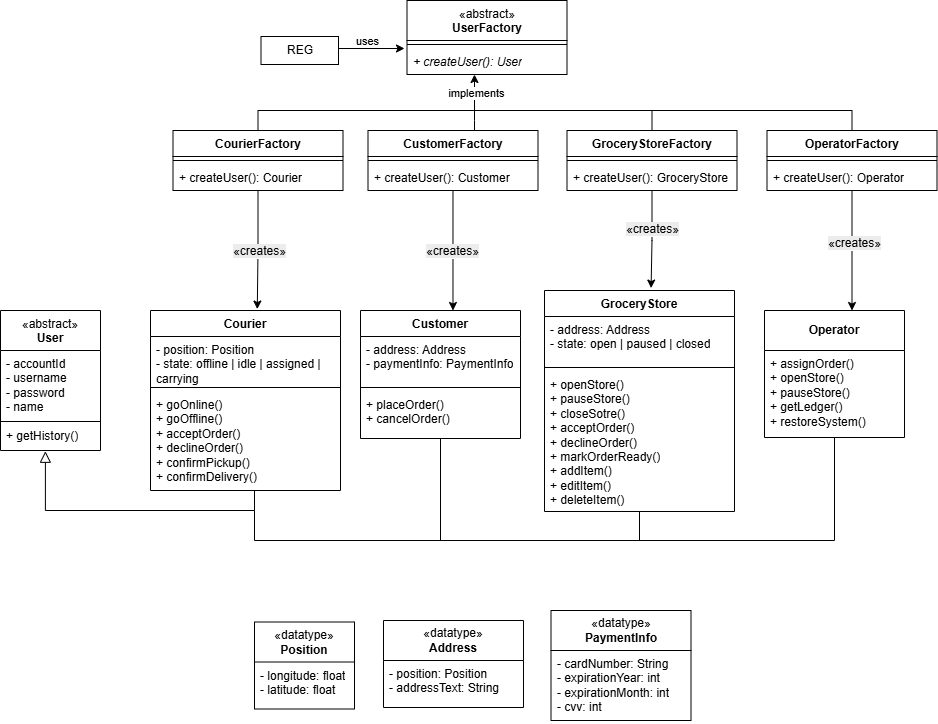

The diagram above was exported from draw.io. Its source (the exported page's mxGraphModel, read from the mxfile embedded in the PNG):
<mxGraphModel dx="1414" dy="777" grid="1" gridSize="10" guides="1" tooltips="1" connect="1" arrows="1" fold="1" page="1" pageScale="1" pageWidth="1100" pageHeight="850" math="0" shadow="0">
  <root>
    <mxCell id="0" />
    <mxCell id="1" parent="0" />
    <mxCell id="WGn9URhkdK-yZoTnhhQL-58" edge="1" parent="1" source="WGn9URhkdK-yZoTnhhQL-6" style="edgeStyle=orthogonalEdgeStyle;rounded=0;orthogonalLoop=1;jettySize=auto;html=1;endArrow=none;endFill=0;">
      <mxGeometry relative="1" as="geometry">
        <mxPoint x="526" y="630" as="targetPoint" />
      </mxGeometry>
    </mxCell>
    <mxCell id="WGn9URhkdK-yZoTnhhQL-6" parent="1" style="swimlane;fontStyle=1;align=center;verticalAlign=top;childLayout=stackLayout;horizontal=1;startSize=26;horizontalStack=0;resizeParent=1;resizeParentMax=0;resizeLast=0;collapsible=1;marginBottom=0;whiteSpace=wrap;html=1;" value="Customer" vertex="1">
      <mxGeometry height="128" width="160" x="446" y="400" as="geometry" />
    </mxCell>
    <mxCell id="WGn9URhkdK-yZoTnhhQL-7" parent="WGn9URhkdK-yZoTnhhQL-6" style="text;strokeColor=none;fillColor=none;align=left;verticalAlign=top;spacingLeft=4;spacingRight=4;overflow=hidden;rotatable=0;points=[[0,0.5],[1,0.5]];portConstraint=eastwest;whiteSpace=wrap;html=1;" value="- address: Address&lt;div&gt;- paymentInfo: PaymentInfo&lt;/div&gt;" vertex="1">
      <mxGeometry height="47" width="160" y="26" as="geometry" />
    </mxCell>
    <mxCell id="WGn9URhkdK-yZoTnhhQL-8" parent="WGn9URhkdK-yZoTnhhQL-6" style="line;strokeWidth=1;fillColor=none;align=left;verticalAlign=middle;spacingTop=-1;spacingLeft=3;spacingRight=3;rotatable=0;labelPosition=right;points=[];portConstraint=eastwest;strokeColor=inherit;" value="" vertex="1">
      <mxGeometry height="8" width="160" y="73" as="geometry" />
    </mxCell>
    <mxCell id="WGn9URhkdK-yZoTnhhQL-9" parent="WGn9URhkdK-yZoTnhhQL-6" style="text;strokeColor=none;fillColor=none;align=left;verticalAlign=top;spacingLeft=4;spacingRight=4;overflow=hidden;rotatable=0;points=[[0,0.5],[1,0.5]];portConstraint=eastwest;whiteSpace=wrap;html=1;" value="+ placeOrder()&lt;div&gt;&lt;span style=&quot;background-color: transparent; color: light-dark(rgb(0, 0, 0), rgb(255, 255, 255));&quot;&gt;+ cancelOrder()&lt;/span&gt;&lt;/div&gt;" vertex="1">
      <mxGeometry height="47" width="160" y="81" as="geometry" />
    </mxCell>
    <mxCell id="WGn9URhkdK-yZoTnhhQL-71" edge="1" parent="1" source="WGn9URhkdK-yZoTnhhQL-11" style="edgeStyle=orthogonalEdgeStyle;rounded=0;orthogonalLoop=1;jettySize=auto;html=1;endArrow=none;endFill=0;">
      <mxGeometry relative="1" as="geometry">
        <mxPoint x="725" y="630" as="targetPoint" />
      </mxGeometry>
    </mxCell>
    <mxCell id="WGn9URhkdK-yZoTnhhQL-11" parent="1" style="swimlane;fontStyle=1;align=center;verticalAlign=top;childLayout=stackLayout;horizontal=1;startSize=26;horizontalStack=0;resizeParent=1;resizeParentMax=0;resizeLast=0;collapsible=1;marginBottom=0;whiteSpace=wrap;html=1;" value="GroceryStore" vertex="1">
      <mxGeometry height="221" width="190" x="630" y="380" as="geometry" />
    </mxCell>
    <mxCell id="WGn9URhkdK-yZoTnhhQL-12" parent="WGn9URhkdK-yZoTnhhQL-11" style="text;strokeColor=none;fillColor=none;align=left;verticalAlign=top;spacingLeft=4;spacingRight=4;overflow=hidden;rotatable=0;points=[[0,0.5],[1,0.5]];portConstraint=eastwest;whiteSpace=wrap;html=1;" value="- address: Address&lt;div&gt;- state: open | paused | closed&lt;/div&gt;" vertex="1">
      <mxGeometry height="47" width="190" y="26" as="geometry" />
    </mxCell>
    <mxCell id="WGn9URhkdK-yZoTnhhQL-13" parent="WGn9URhkdK-yZoTnhhQL-11" style="line;strokeWidth=1;fillColor=none;align=left;verticalAlign=middle;spacingTop=-1;spacingLeft=3;spacingRight=3;rotatable=0;labelPosition=right;points=[];portConstraint=eastwest;strokeColor=inherit;" value="" vertex="1">
      <mxGeometry height="8" width="190" y="73" as="geometry" />
    </mxCell>
    <mxCell id="WGn9URhkdK-yZoTnhhQL-25" parent="WGn9URhkdK-yZoTnhhQL-11" style="text;strokeColor=none;fillColor=none;align=left;verticalAlign=top;spacingLeft=4;spacingRight=4;overflow=hidden;rotatable=0;points=[[0,0.5],[1,0.5]];portConstraint=eastwest;whiteSpace=wrap;html=1;" value="&lt;div&gt;+ openStore()&lt;/div&gt;&lt;div&gt;+ pauseStore()&lt;/div&gt;&lt;div&gt;+ closeSotre()&lt;/div&gt;+ acceptOrder()&lt;div&gt;+ declineOrder()&lt;/div&gt;&lt;div&gt;+ markOrderReady()&lt;/div&gt;&lt;div&gt;+ addItem()&lt;/div&gt;&lt;div&gt;+ editItem()&lt;/div&gt;&lt;div&gt;+ deleteItem()&lt;/div&gt;" vertex="1">
      <mxGeometry height="140" width="190" y="81" as="geometry" />
    </mxCell>
    <mxCell id="WGn9URhkdK-yZoTnhhQL-15" parent="1" style="swimlane;fontStyle=1;align=center;verticalAlign=top;childLayout=stackLayout;horizontal=1;startSize=26;horizontalStack=0;resizeParent=1;resizeParentMax=0;resizeLast=0;collapsible=1;marginBottom=0;whiteSpace=wrap;html=1;" value="Courier" vertex="1">
      <mxGeometry height="180" width="190" x="236" y="400" as="geometry" />
    </mxCell>
    <mxCell id="WGn9URhkdK-yZoTnhhQL-16" parent="WGn9URhkdK-yZoTnhhQL-15" style="text;strokeColor=none;fillColor=none;align=left;verticalAlign=top;spacingLeft=4;spacingRight=4;overflow=hidden;rotatable=0;points=[[0,0.5],[1,0.5]];portConstraint=eastwest;whiteSpace=wrap;html=1;" value="- position: Position&lt;div&gt;- state: offline | idle | assigned | carrying&lt;/div&gt;" vertex="1">
      <mxGeometry height="47" width="190" y="26" as="geometry" />
    </mxCell>
    <mxCell id="WGn9URhkdK-yZoTnhhQL-17" parent="WGn9URhkdK-yZoTnhhQL-15" style="line;strokeWidth=1;fillColor=none;align=left;verticalAlign=middle;spacingTop=-1;spacingLeft=3;spacingRight=3;rotatable=0;labelPosition=right;points=[];portConstraint=eastwest;strokeColor=inherit;" value="" vertex="1">
      <mxGeometry height="8" width="190" y="73" as="geometry" />
    </mxCell>
    <mxCell id="WGn9URhkdK-yZoTnhhQL-18" parent="WGn9URhkdK-yZoTnhhQL-15" style="text;strokeColor=none;fillColor=none;align=left;verticalAlign=top;spacingLeft=4;spacingRight=4;overflow=hidden;rotatable=0;points=[[0,0.5],[1,0.5]];portConstraint=eastwest;whiteSpace=wrap;html=1;" value="&lt;div&gt;+ goOnline()&lt;/div&gt;&lt;div&gt;+ goOffline()&lt;/div&gt;+ acceptOrder()&lt;div&gt;+ declineOrder()&lt;/div&gt;&lt;div&gt;+ confirmPickup()&lt;/div&gt;&lt;div&gt;+ confirmDelivery()&lt;/div&gt;&lt;div&gt;&lt;br&gt;&lt;/div&gt;" vertex="1">
      <mxGeometry height="99" width="190" y="81" as="geometry" />
    </mxCell>
    <mxCell id="WGn9URhkdK-yZoTnhhQL-19" parent="1" style="swimlane;fontStyle=0;childLayout=stackLayout;horizontal=1;startSize=40;fillColor=none;horizontalStack=0;resizeParent=1;resizeParentMax=0;resizeLast=0;collapsible=1;marginBottom=0;whiteSpace=wrap;html=1;" value="&lt;div&gt;«datatype»&lt;b&gt;&lt;/b&gt;&lt;/div&gt;&lt;b&gt;Position&lt;/b&gt;" vertex="1">
      <mxGeometry height="87" width="100" x="340" y="711.5" as="geometry" />
    </mxCell>
    <mxCell id="WGn9URhkdK-yZoTnhhQL-20" parent="WGn9URhkdK-yZoTnhhQL-19" style="text;strokeColor=none;fillColor=none;align=left;verticalAlign=top;spacingLeft=4;spacingRight=4;overflow=hidden;rotatable=0;points=[[0,0.5],[1,0.5]];portConstraint=eastwest;whiteSpace=wrap;html=1;" value="- longitude: float&lt;div&gt;- latitude: float&lt;/div&gt;" vertex="1">
      <mxGeometry height="47" width="100" y="40" as="geometry" />
    </mxCell>
    <mxCell id="WGn9URhkdK-yZoTnhhQL-21" parent="1" style="swimlane;fontStyle=0;childLayout=stackLayout;horizontal=1;startSize=40;fillColor=none;horizontalStack=0;resizeParent=1;resizeParentMax=0;resizeLast=0;collapsible=1;marginBottom=0;whiteSpace=wrap;html=1;" value="&lt;div&gt;«datatype»&lt;b&gt;&lt;/b&gt;&lt;/div&gt;&lt;b&gt;Address&lt;/b&gt;" vertex="1">
      <mxGeometry height="87" width="140" x="469" y="710" as="geometry" />
    </mxCell>
    <mxCell id="WGn9URhkdK-yZoTnhhQL-22" parent="WGn9URhkdK-yZoTnhhQL-21" style="text;strokeColor=none;fillColor=none;align=left;verticalAlign=top;spacingLeft=4;spacingRight=4;overflow=hidden;rotatable=0;points=[[0,0.5],[1,0.5]];portConstraint=eastwest;whiteSpace=wrap;html=1;" value="- position: Position&lt;div&gt;- addressText: String&lt;/div&gt;" vertex="1">
      <mxGeometry height="47" width="140" y="40" as="geometry" />
    </mxCell>
    <mxCell id="WGn9URhkdK-yZoTnhhQL-40" edge="1" parent="1" source="WGn9URhkdK-yZoTnhhQL-23" style="edgeStyle=orthogonalEdgeStyle;rounded=0;orthogonalLoop=1;jettySize=auto;html=1;endArrow=none;endFill=0;">
      <mxGeometry relative="1" as="geometry">
        <Array as="points">
          <mxPoint x="920" y="630" />
          <mxPoint x="340" y="630" />
          <mxPoint x="340" y="600" />
        </Array>
        <mxPoint x="326" y="600" as="targetPoint" />
      </mxGeometry>
    </mxCell>
    <mxCell id="WGn9URhkdK-yZoTnhhQL-23" parent="1" style="swimlane;fontStyle=0;childLayout=stackLayout;horizontal=1;startSize=40;fillColor=none;horizontalStack=0;resizeParent=1;resizeParentMax=0;resizeLast=0;collapsible=1;marginBottom=0;whiteSpace=wrap;html=1;" value="&lt;b&gt;Operator&lt;/b&gt;" vertex="1">
      <mxGeometry height="127" width="140" x="850" y="400" as="geometry" />
    </mxCell>
    <mxCell id="WGn9URhkdK-yZoTnhhQL-24" parent="WGn9URhkdK-yZoTnhhQL-23" style="text;strokeColor=none;fillColor=none;align=left;verticalAlign=top;spacingLeft=4;spacingRight=4;overflow=hidden;rotatable=0;points=[[0,0.5],[1,0.5]];portConstraint=eastwest;whiteSpace=wrap;html=1;" value="+ assignOrder()&lt;div&gt;+ openStore()&lt;/div&gt;&lt;div&gt;+ pauseStore()&lt;/div&gt;&lt;div&gt;+ getLedger()&lt;/div&gt;&lt;div&gt;+ restoreSystem()&lt;/div&gt;" vertex="1">
      <mxGeometry height="87" width="140" y="40" as="geometry" />
    </mxCell>
    <mxCell id="WGn9URhkdK-yZoTnhhQL-27" parent="1" style="swimlane;fontStyle=1;align=center;verticalAlign=top;childLayout=stackLayout;horizontal=1;startSize=40;horizontalStack=0;resizeParent=1;resizeParentMax=0;resizeLast=0;collapsible=1;marginBottom=0;whiteSpace=wrap;html=1;" value="&lt;div style=&quot;font-weight: 400;&quot;&gt;«abstract»&lt;/div&gt;&lt;div style=&quot;font-weight: 400;&quot;&gt;&lt;b&gt;User&lt;/b&gt;&lt;/div&gt;" vertex="1">
      <mxGeometry height="140" width="100" x="86" y="400" as="geometry" />
    </mxCell>
    <mxCell id="WGn9URhkdK-yZoTnhhQL-31" parent="WGn9URhkdK-yZoTnhhQL-27" style="text;strokeColor=none;fillColor=none;align=left;verticalAlign=top;spacingLeft=4;spacingRight=4;overflow=hidden;rotatable=0;points=[[0,0.5],[1,0.5]];portConstraint=eastwest;whiteSpace=wrap;html=1;" value="- accountId&lt;div&gt;- username&lt;/div&gt;&lt;div&gt;- password&lt;/div&gt;&lt;div&gt;- name&lt;/div&gt;" vertex="1">
      <mxGeometry height="70" width="100" y="40" as="geometry" />
    </mxCell>
    <mxCell id="WGn9URhkdK-yZoTnhhQL-29" parent="WGn9URhkdK-yZoTnhhQL-27" style="line;strokeWidth=1;fillColor=none;align=left;verticalAlign=middle;spacingTop=-1;spacingLeft=3;spacingRight=3;rotatable=0;labelPosition=right;points=[];portConstraint=eastwest;strokeColor=inherit;" value="" vertex="1">
      <mxGeometry height="2" width="100" y="110" as="geometry" />
    </mxCell>
    <mxCell id="WGn9URhkdK-yZoTnhhQL-30" parent="WGn9URhkdK-yZoTnhhQL-27" style="text;strokeColor=none;fillColor=none;align=left;verticalAlign=top;spacingLeft=4;spacingRight=4;overflow=hidden;rotatable=0;points=[[0,0.5],[1,0.5]];portConstraint=eastwest;whiteSpace=wrap;html=1;" value="+ getHistory()" vertex="1">
      <mxGeometry height="28" width="100" y="112" as="geometry" />
    </mxCell>
    <mxCell id="WGn9URhkdK-yZoTnhhQL-32" parent="1" style="swimlane;fontStyle=0;childLayout=stackLayout;horizontal=1;startSize=40;fillColor=none;horizontalStack=0;resizeParent=1;resizeParentMax=0;resizeLast=0;collapsible=1;marginBottom=0;whiteSpace=wrap;html=1;" value="&lt;div&gt;«datatype»&lt;b&gt;&lt;/b&gt;&lt;/div&gt;&lt;b&gt;PaymentInfo&lt;/b&gt;" vertex="1">
      <mxGeometry height="110" width="140" x="636.5" y="700" as="geometry" />
    </mxCell>
    <mxCell id="WGn9URhkdK-yZoTnhhQL-33" parent="WGn9URhkdK-yZoTnhhQL-32" style="text;strokeColor=none;fillColor=none;align=left;verticalAlign=top;spacingLeft=4;spacingRight=4;overflow=hidden;rotatable=0;points=[[0,0.5],[1,0.5]];portConstraint=eastwest;whiteSpace=wrap;html=1;" value="- cardNumber: String&lt;div&gt;- expirationYear: int&lt;/div&gt;&lt;div&gt;- expirationMonth: int&lt;/div&gt;&lt;div&gt;- cvv: int&lt;/div&gt;" vertex="1">
      <mxGeometry height="70" width="140" y="40" as="geometry" />
    </mxCell>
    <mxCell id="WGn9URhkdK-yZoTnhhQL-34" parent="1" style="swimlane;fontStyle=1;align=center;verticalAlign=top;childLayout=stackLayout;horizontal=1;startSize=40;horizontalStack=0;resizeParent=1;resizeParentMax=0;resizeLast=0;collapsible=1;marginBottom=0;whiteSpace=wrap;html=1;" value="&lt;div&gt;&lt;span style=&quot;font-weight: 400; background-color: transparent; color: light-dark(rgb(0, 0, 0), rgb(255, 255, 255));&quot;&gt;«abstract»&lt;/span&gt;&lt;/div&gt;&lt;div&gt;UserFactory&lt;/div&gt;" vertex="1">
      <mxGeometry height="74" width="160" x="492.5" y="90" as="geometry" />
    </mxCell>
    <mxCell id="WGn9URhkdK-yZoTnhhQL-36" parent="WGn9URhkdK-yZoTnhhQL-34" style="line;strokeWidth=1;fillColor=none;align=left;verticalAlign=middle;spacingTop=-1;spacingLeft=3;spacingRight=3;rotatable=0;labelPosition=right;points=[];portConstraint=eastwest;strokeColor=inherit;" value="" vertex="1">
      <mxGeometry height="8" width="160" y="40" as="geometry" />
    </mxCell>
    <mxCell id="WGn9URhkdK-yZoTnhhQL-37" parent="WGn9URhkdK-yZoTnhhQL-34" style="text;strokeColor=none;fillColor=none;align=left;verticalAlign=top;spacingLeft=4;spacingRight=4;overflow=hidden;rotatable=0;points=[[0,0.5],[1,0.5]];portConstraint=eastwest;whiteSpace=wrap;html=1;" value="&lt;i&gt;+ createUser(): User&lt;/i&gt;" vertex="1">
      <mxGeometry height="26" width="160" y="48" as="geometry" />
    </mxCell>
    <mxCell id="WGn9URhkdK-yZoTnhhQL-38" edge="1" parent="1" source="WGn9URhkdK-yZoTnhhQL-15" style="edgeStyle=orthogonalEdgeStyle;rounded=0;orthogonalLoop=1;jettySize=auto;html=1;entryX=0.449;entryY=1.027;entryDx=0;entryDy=0;entryPerimeter=0;endArrow=block;endFill=0;endSize=9;" target="WGn9URhkdK-yZoTnhhQL-30">
      <mxGeometry relative="1" as="geometry">
        <Array as="points">
          <mxPoint x="340" y="600" />
          <mxPoint x="130.91" y="600" />
        </Array>
      </mxGeometry>
    </mxCell>
    <mxCell id="WGn9URhkdK-yZoTnhhQL-76" edge="1" parent="1" source="WGn9URhkdK-yZoTnhhQL-42" style="edgeStyle=orthogonalEdgeStyle;rounded=0;orthogonalLoop=1;jettySize=auto;html=1;" target="WGn9URhkdK-yZoTnhhQL-37">
      <mxGeometry relative="1" as="geometry">
        <Array as="points">
          <mxPoint x="343.5" y="200" />
          <mxPoint x="560" y="200" />
        </Array>
        <mxPoint x="520" y="164" as="targetPoint" />
      </mxGeometry>
    </mxCell>
    <mxCell id="WGn9URhkdK-yZoTnhhQL-80" connectable="0" parent="WGn9URhkdK-yZoTnhhQL-76" style="edgeLabel;html=1;align=center;verticalAlign=middle;resizable=0;points=[];" value="implements" vertex="1">
      <mxGeometry relative="1" x="0.8664" y="-1" as="geometry">
        <mxPoint as="offset" />
      </mxGeometry>
    </mxCell>
    <mxCell id="WGn9URhkdK-yZoTnhhQL-42" parent="1" style="swimlane;fontStyle=1;align=center;verticalAlign=top;childLayout=stackLayout;horizontal=1;startSize=26;horizontalStack=0;resizeParent=1;resizeParentMax=0;resizeLast=0;collapsible=1;marginBottom=0;whiteSpace=wrap;html=1;" value="CourierFactory" vertex="1">
      <mxGeometry height="60" width="170" x="258.5" y="220" as="geometry" />
    </mxCell>
    <mxCell id="WGn9URhkdK-yZoTnhhQL-43" parent="WGn9URhkdK-yZoTnhhQL-42" style="line;strokeWidth=1;fillColor=none;align=left;verticalAlign=middle;spacingTop=-1;spacingLeft=3;spacingRight=3;rotatable=0;labelPosition=right;points=[];portConstraint=eastwest;strokeColor=inherit;" value="" vertex="1">
      <mxGeometry height="8" width="170" y="26" as="geometry" />
    </mxCell>
    <mxCell id="WGn9URhkdK-yZoTnhhQL-44" parent="WGn9URhkdK-yZoTnhhQL-42" style="text;strokeColor=none;fillColor=none;align=left;verticalAlign=top;spacingLeft=4;spacingRight=4;overflow=hidden;rotatable=0;points=[[0,0.5],[1,0.5]];portConstraint=eastwest;whiteSpace=wrap;html=1;" value="+ createUser(): Courier" vertex="1">
      <mxGeometry height="26" width="170" y="34" as="geometry" />
    </mxCell>
    <mxCell id="WGn9URhkdK-yZoTnhhQL-77" edge="1" parent="1" source="WGn9URhkdK-yZoTnhhQL-45" style="edgeStyle=orthogonalEdgeStyle;rounded=0;orthogonalLoop=1;jettySize=auto;html=1;endArrow=none;endFill=0;">
      <mxGeometry relative="1" as="geometry">
        <Array as="points">
          <mxPoint x="560" y="210" />
          <mxPoint x="560" y="210" />
        </Array>
        <mxPoint x="560" y="190" as="targetPoint" />
      </mxGeometry>
    </mxCell>
    <mxCell id="WGn9URhkdK-yZoTnhhQL-45" parent="1" style="swimlane;fontStyle=1;align=center;verticalAlign=top;childLayout=stackLayout;horizontal=1;startSize=26;horizontalStack=0;resizeParent=1;resizeParentMax=0;resizeLast=0;collapsible=1;marginBottom=0;whiteSpace=wrap;html=1;" value="CustomerFactory" vertex="1">
      <mxGeometry height="60" width="170" x="453.5" y="220" as="geometry" />
    </mxCell>
    <mxCell id="WGn9URhkdK-yZoTnhhQL-46" parent="WGn9URhkdK-yZoTnhhQL-45" style="line;strokeWidth=1;fillColor=none;align=left;verticalAlign=middle;spacingTop=-1;spacingLeft=3;spacingRight=3;rotatable=0;labelPosition=right;points=[];portConstraint=eastwest;strokeColor=inherit;" value="" vertex="1">
      <mxGeometry height="8" width="170" y="26" as="geometry" />
    </mxCell>
    <mxCell id="WGn9URhkdK-yZoTnhhQL-47" parent="WGn9URhkdK-yZoTnhhQL-45" style="text;strokeColor=none;fillColor=none;align=left;verticalAlign=top;spacingLeft=4;spacingRight=4;overflow=hidden;rotatable=0;points=[[0,0.5],[1,0.5]];portConstraint=eastwest;whiteSpace=wrap;html=1;" value="+ createUser(): Customer" vertex="1">
      <mxGeometry height="26" width="170" y="34" as="geometry" />
    </mxCell>
    <mxCell id="WGn9URhkdK-yZoTnhhQL-79" edge="1" parent="1" source="WGn9URhkdK-yZoTnhhQL-48" style="edgeStyle=orthogonalEdgeStyle;rounded=0;orthogonalLoop=1;jettySize=auto;html=1;endArrow=none;endFill=0;">
      <mxGeometry relative="1" as="geometry">
        <Array as="points">
          <mxPoint x="937.52" y="200" />
        </Array>
        <mxPoint x="730" y="200" as="targetPoint" />
      </mxGeometry>
    </mxCell>
    <mxCell id="WGn9URhkdK-yZoTnhhQL-48" parent="1" style="swimlane;fontStyle=1;align=center;verticalAlign=top;childLayout=stackLayout;horizontal=1;startSize=26;horizontalStack=0;resizeParent=1;resizeParentMax=0;resizeLast=0;collapsible=1;marginBottom=0;whiteSpace=wrap;html=1;" value="OperatorFactory" vertex="1">
      <mxGeometry height="60" width="170" x="852.5" y="220" as="geometry" />
    </mxCell>
    <mxCell id="WGn9URhkdK-yZoTnhhQL-49" parent="WGn9URhkdK-yZoTnhhQL-48" style="line;strokeWidth=1;fillColor=none;align=left;verticalAlign=middle;spacingTop=-1;spacingLeft=3;spacingRight=3;rotatable=0;labelPosition=right;points=[];portConstraint=eastwest;strokeColor=inherit;" value="" vertex="1">
      <mxGeometry height="8" width="170" y="26" as="geometry" />
    </mxCell>
    <mxCell id="WGn9URhkdK-yZoTnhhQL-50" parent="WGn9URhkdK-yZoTnhhQL-48" style="text;strokeColor=none;fillColor=none;align=left;verticalAlign=top;spacingLeft=4;spacingRight=4;overflow=hidden;rotatable=0;points=[[0,0.5],[1,0.5]];portConstraint=eastwest;whiteSpace=wrap;html=1;" value="+ createUser(): Operator" vertex="1">
      <mxGeometry height="26" width="170" y="34" as="geometry" />
    </mxCell>
    <mxCell id="WGn9URhkdK-yZoTnhhQL-78" edge="1" parent="1" source="WGn9URhkdK-yZoTnhhQL-51" style="edgeStyle=orthogonalEdgeStyle;rounded=0;orthogonalLoop=1;jettySize=auto;html=1;endArrow=none;endFill=0;">
      <mxGeometry relative="1" as="geometry">
        <Array as="points">
          <mxPoint x="737.51" y="200" />
        </Array>
        <mxPoint x="560" y="200" as="targetPoint" />
      </mxGeometry>
    </mxCell>
    <mxCell id="WGn9URhkdK-yZoTnhhQL-51" parent="1" style="swimlane;fontStyle=1;align=center;verticalAlign=top;childLayout=stackLayout;horizontal=1;startSize=26;horizontalStack=0;resizeParent=1;resizeParentMax=0;resizeLast=0;collapsible=1;marginBottom=0;whiteSpace=wrap;html=1;" value="GroceryStoreFactory" vertex="1">
      <mxGeometry height="60" width="170" x="652.5" y="220" as="geometry" />
    </mxCell>
    <mxCell id="WGn9URhkdK-yZoTnhhQL-52" parent="WGn9URhkdK-yZoTnhhQL-51" style="line;strokeWidth=1;fillColor=none;align=left;verticalAlign=middle;spacingTop=-1;spacingLeft=3;spacingRight=3;rotatable=0;labelPosition=right;points=[];portConstraint=eastwest;strokeColor=inherit;" value="" vertex="1">
      <mxGeometry height="8" width="170" y="26" as="geometry" />
    </mxCell>
    <mxCell id="WGn9URhkdK-yZoTnhhQL-53" parent="WGn9URhkdK-yZoTnhhQL-51" style="text;strokeColor=none;fillColor=none;align=left;verticalAlign=top;spacingLeft=4;spacingRight=4;overflow=hidden;rotatable=0;points=[[0,0.5],[1,0.5]];portConstraint=eastwest;whiteSpace=wrap;html=1;" value="+ createUser(): GroceryStore" vertex="1">
      <mxGeometry height="26" width="170" y="34" as="geometry" />
    </mxCell>
    <mxCell id="WGn9URhkdK-yZoTnhhQL-59" edge="1" parent="1" source="WGn9URhkdK-yZoTnhhQL-42" style="edgeStyle=orthogonalEdgeStyle;rounded=0;orthogonalLoop=1;jettySize=auto;html=1;entryX=0.562;entryY=-0.008;entryDx=0;entryDy=0;entryPerimeter=0;" target="WGn9URhkdK-yZoTnhhQL-15">
      <mxGeometry relative="1" as="geometry" />
    </mxCell>
    <mxCell id="WGn9URhkdK-yZoTnhhQL-60" connectable="0" parent="WGn9URhkdK-yZoTnhhQL-59" style="edgeLabel;html=1;align=center;verticalAlign=middle;resizable=0;points=[];" value="&lt;span style=&quot;font-size: 12px; white-space: normal; background-color: rgb(236, 236, 236);&quot;&gt;«creates»&lt;/span&gt;" vertex="1">
      <mxGeometry relative="1" x="0.0092" y="-1" as="geometry">
        <mxPoint x="1" y="1" as="offset" />
      </mxGeometry>
    </mxCell>
    <mxCell id="WGn9URhkdK-yZoTnhhQL-61" edge="1" parent="1" source="WGn9URhkdK-yZoTnhhQL-45" style="edgeStyle=orthogonalEdgeStyle;rounded=0;orthogonalLoop=1;jettySize=auto;html=1;entryX=0.578;entryY=0;entryDx=0;entryDy=0;entryPerimeter=0;" target="WGn9URhkdK-yZoTnhhQL-6">
      <mxGeometry relative="1" as="geometry" />
    </mxCell>
    <mxCell id="WGn9URhkdK-yZoTnhhQL-62" connectable="0" parent="WGn9URhkdK-yZoTnhhQL-61" style="edgeLabel;html=1;align=center;verticalAlign=middle;resizable=0;points=[];" value="&lt;span style=&quot;font-size: 12px; white-space: normal; background-color: rgb(236, 236, 236);&quot;&gt;«creates»&lt;/span&gt;" vertex="1">
      <mxGeometry relative="1" x="0.0008" y="-1" as="geometry">
        <mxPoint as="offset" />
      </mxGeometry>
    </mxCell>
    <mxCell id="WGn9URhkdK-yZoTnhhQL-64" edge="1" parent="1" source="WGn9URhkdK-yZoTnhhQL-48" style="edgeStyle=orthogonalEdgeStyle;rounded=0;orthogonalLoop=1;jettySize=auto;html=1;entryX=0.625;entryY=0;entryDx=0;entryDy=0;entryPerimeter=0;" target="WGn9URhkdK-yZoTnhhQL-23">
      <mxGeometry relative="1" as="geometry" />
    </mxCell>
    <mxCell id="WGn9URhkdK-yZoTnhhQL-65" connectable="0" parent="WGn9URhkdK-yZoTnhhQL-64" style="edgeLabel;html=1;align=center;verticalAlign=middle;resizable=0;points=[];" value="&lt;span style=&quot;font-size: 12px; white-space: normal; background-color: rgb(236, 236, 236);&quot;&gt;«creates»&lt;/span&gt;" vertex="1">
      <mxGeometry relative="1" x="-0.1372" y="2" as="geometry">
        <mxPoint as="offset" />
      </mxGeometry>
    </mxCell>
    <mxCell id="WGn9URhkdK-yZoTnhhQL-66" edge="1" parent="1" source="WGn9URhkdK-yZoTnhhQL-51" style="edgeStyle=orthogonalEdgeStyle;rounded=0;orthogonalLoop=1;jettySize=auto;html=1;entryX=0.561;entryY=-0.011;entryDx=0;entryDy=0;entryPerimeter=0;" target="WGn9URhkdK-yZoTnhhQL-11">
      <mxGeometry relative="1" as="geometry" />
    </mxCell>
    <mxCell id="WGn9URhkdK-yZoTnhhQL-67" connectable="0" parent="WGn9URhkdK-yZoTnhhQL-66" style="edgeLabel;html=1;align=center;verticalAlign=middle;resizable=0;points=[];" value="&lt;span style=&quot;font-size: 12px; white-space: normal; background-color: rgb(236, 236, 236);&quot;&gt;«creates»&lt;/span&gt;" vertex="1">
      <mxGeometry relative="1" x="-0.2331" as="geometry">
        <mxPoint as="offset" />
      </mxGeometry>
    </mxCell>
    <mxCell id="WGn9URhkdK-yZoTnhhQL-68" parent="1" style="html=1;whiteSpace=wrap;" value="REG" vertex="1">
      <mxGeometry height="28" width="77.5" x="346.5" y="126" as="geometry" />
    </mxCell>
    <mxCell id="WGn9URhkdK-yZoTnhhQL-69" edge="1" parent="1" source="WGn9URhkdK-yZoTnhhQL-68" style="edgeStyle=orthogonalEdgeStyle;rounded=0;orthogonalLoop=1;jettySize=auto;html=1;">
      <mxGeometry relative="1" as="geometry">
        <Array as="points">
          <mxPoint x="426.5" y="138" />
          <mxPoint x="426.5" y="138" />
        </Array>
        <mxPoint x="490" y="138" as="targetPoint" />
      </mxGeometry>
    </mxCell>
    <mxCell id="WGn9URhkdK-yZoTnhhQL-70" connectable="0" parent="WGn9URhkdK-yZoTnhhQL-69" style="edgeLabel;html=1;align=center;verticalAlign=middle;resizable=0;points=[];" value="uses" vertex="1">
      <mxGeometry relative="1" x="0.2344" as="geometry">
        <mxPoint x="-13" y="-8" as="offset" />
      </mxGeometry>
    </mxCell>
  </root>
</mxGraphModel>